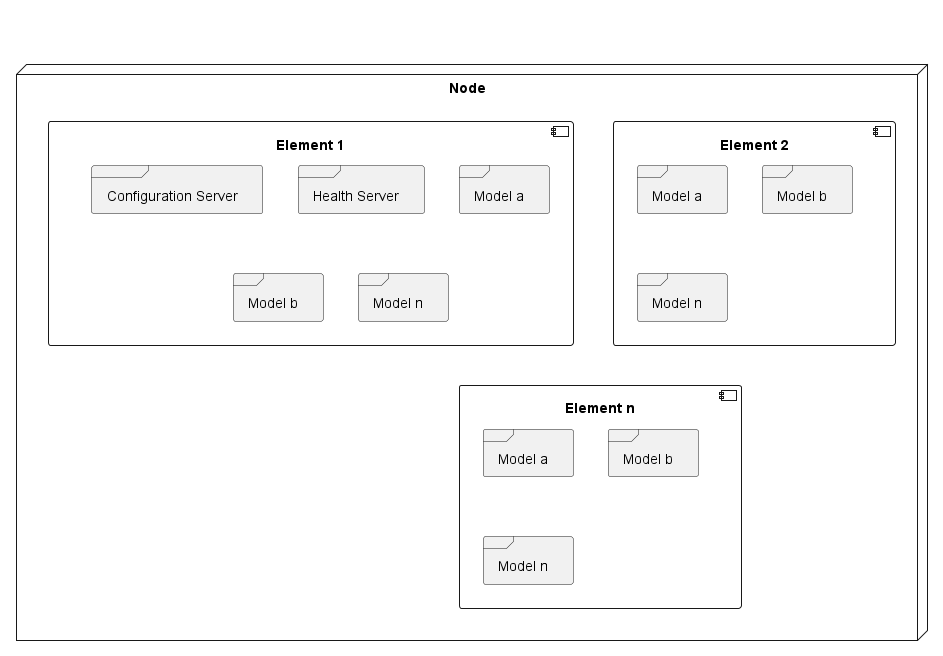

The diagram above was rendered by PlantUML. Its source (embedded in the PNG):
@startuml
' left to right direction

node Node {
    component "Element 1" as element1 {
        frame "Configuration Server" as configserver
        frame "Health Server" as healthserver
        frame "Model a" as model1a
        frame "Model b" as model1b
        frame "Model n" as model1n
    }
    component "Element 2" as element2 {
        frame "Model a" as model2a
        frame "Model b" as model2b
        frame "Model n" as model2n
    }
    component "Element n" as elementn {
        frame "Model a" as model3a
        frame "Model b" as model3b
        frame "Model n" as model3n
    }
}

element1 -[hidden]right-> element2
element2 -[hidden]right-> elementn

@enduml